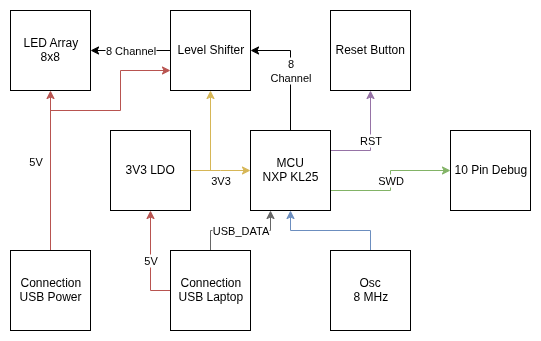

The diagram above was exported from draw.io. Its source (the exported page's mxGraphModel, read from the mxfile embedded in the PNG):
<mxGraphModel dx="958" dy="617" grid="1" gridSize="10" guides="1" tooltips="1" connect="1" arrows="1" fold="1" page="1" pageScale="1" pageWidth="827" pageHeight="1169" math="0" shadow="0">
  <root>
    <mxCell id="0" />
    <mxCell id="1" parent="0" />
    <mxCell id="ptwbemIKJRed-WUVYP-E-5" value="5V" style="edgeStyle=orthogonalEdgeStyle;rounded=0;orthogonalLoop=1;jettySize=auto;html=1;entryX=0;entryY=0.5;entryDx=0;entryDy=0;fillColor=#f8cecc;strokeColor=#b85450;verticalAlign=bottom;textDirection=ltr;spacingLeft=-30;" edge="1" parent="1" source="ptwbemIKJRed-WUVYP-E-1" target="ptwbemIKJRed-WUVYP-E-3">
      <mxGeometry relative="1" as="geometry" />
    </mxCell>
    <mxCell id="ptwbemIKJRed-WUVYP-E-16" style="edgeStyle=orthogonalEdgeStyle;rounded=0;orthogonalLoop=1;jettySize=auto;html=1;exitX=1;exitY=0.5;exitDx=0;exitDy=0;entryX=0.25;entryY=0;entryDx=0;entryDy=0;fillColor=#f8cecc;strokeColor=#b85450;textDirection=ltr;" edge="1" parent="1" source="ptwbemIKJRed-WUVYP-E-1" target="ptwbemIKJRed-WUVYP-E-11">
      <mxGeometry relative="1" as="geometry">
        <Array as="points">
          <mxPoint x="240" y="420" />
          <mxPoint x="310" y="420" />
          <mxPoint x="310" y="380" />
        </Array>
      </mxGeometry>
    </mxCell>
    <mxCell id="ptwbemIKJRed-WUVYP-E-1" value="USB Power Connection" style="whiteSpace=wrap;html=1;aspect=fixed;rotation=-90;textDirection=vertical-lr;" vertex="1" parent="1">
      <mxGeometry x="200" y="560" width="80" height="80" as="geometry" />
    </mxCell>
    <mxCell id="ptwbemIKJRed-WUVYP-E-10" value="USB_DATA" style="edgeStyle=orthogonalEdgeStyle;rounded=0;orthogonalLoop=1;jettySize=auto;html=1;entryX=0;entryY=0.25;entryDx=0;entryDy=0;textDirection=ltr;fillColor=#f5f5f5;strokeColor=#666666;" edge="1" parent="1" source="ptwbemIKJRed-WUVYP-E-2" target="ptwbemIKJRed-WUVYP-E-6">
      <mxGeometry relative="1" as="geometry" />
    </mxCell>
    <mxCell id="ptwbemIKJRed-WUVYP-E-25" value="5V" style="edgeStyle=orthogonalEdgeStyle;rounded=0;orthogonalLoop=1;jettySize=auto;html=1;exitX=0.5;exitY=0;exitDx=0;exitDy=0;entryX=0;entryY=0.5;entryDx=0;entryDy=0;fillColor=#f8cecc;strokeColor=#b85450;" edge="1" parent="1" source="ptwbemIKJRed-WUVYP-E-2" target="ptwbemIKJRed-WUVYP-E-7">
      <mxGeometry relative="1" as="geometry" />
    </mxCell>
    <mxCell id="ptwbemIKJRed-WUVYP-E-2" value="USB Laptop Connection" style="whiteSpace=wrap;html=1;aspect=fixed;rotation=-90;textDirection=vertical-lr;" vertex="1" parent="1">
      <mxGeometry x="360" y="560" width="80" height="80" as="geometry" />
    </mxCell>
    <mxCell id="ptwbemIKJRed-WUVYP-E-3" value="&lt;div&gt;8x8&lt;/div&gt;LED Array" style="whiteSpace=wrap;html=1;aspect=fixed;rotation=-90;textDirection=vertical-lr;" vertex="1" parent="1">
      <mxGeometry x="200" y="320" width="80" height="80" as="geometry" />
    </mxCell>
    <mxCell id="ptwbemIKJRed-WUVYP-E-12" value="8&lt;div&gt;Channel&lt;/div&gt;" style="edgeStyle=orthogonalEdgeStyle;rounded=0;orthogonalLoop=1;jettySize=auto;html=1;exitX=1;exitY=0.5;exitDx=0;exitDy=0;entryX=0.5;entryY=1;entryDx=0;entryDy=0;textDirection=ltr;" edge="1" parent="1" source="ptwbemIKJRed-WUVYP-E-6" target="ptwbemIKJRed-WUVYP-E-11">
      <mxGeometry relative="1" as="geometry" />
    </mxCell>
    <mxCell id="ptwbemIKJRed-WUVYP-E-20" value="SWD" style="edgeStyle=orthogonalEdgeStyle;rounded=0;orthogonalLoop=1;jettySize=auto;html=1;exitX=0.25;exitY=1;exitDx=0;exitDy=0;entryX=0.5;entryY=0;entryDx=0;entryDy=0;textDirection=ltr;fillColor=#d5e8d4;strokeColor=#82b366;" edge="1" parent="1" source="ptwbemIKJRed-WUVYP-E-6" target="ptwbemIKJRed-WUVYP-E-19">
      <mxGeometry relative="1" as="geometry" />
    </mxCell>
    <mxCell id="ptwbemIKJRed-WUVYP-E-22" value="RST" style="edgeStyle=orthogonalEdgeStyle;rounded=0;orthogonalLoop=1;jettySize=auto;html=1;exitX=0.75;exitY=1;exitDx=0;exitDy=0;entryX=0;entryY=0.5;entryDx=0;entryDy=0;textDirection=ltr;fillColor=#e1d5e7;strokeColor=#9673a6;" edge="1" parent="1" source="ptwbemIKJRed-WUVYP-E-6" target="ptwbemIKJRed-WUVYP-E-21">
      <mxGeometry relative="1" as="geometry" />
    </mxCell>
    <mxCell id="ptwbemIKJRed-WUVYP-E-6" value="NXP KL25&lt;div&gt;MCU&lt;/div&gt;" style="whiteSpace=wrap;html=1;aspect=fixed;rotation=-90;textDirection=vertical-lr;" vertex="1" parent="1">
      <mxGeometry x="440" y="440" width="80" height="80" as="geometry" />
    </mxCell>
    <mxCell id="ptwbemIKJRed-WUVYP-E-9" value="3V3" style="edgeStyle=orthogonalEdgeStyle;rounded=0;orthogonalLoop=1;jettySize=auto;html=1;verticalAlign=middle;spacingLeft=0;fillColor=#fff2cc;strokeColor=#d6b656;textDirection=ltr;spacingBottom=-20;" edge="1" parent="1" source="ptwbemIKJRed-WUVYP-E-7" target="ptwbemIKJRed-WUVYP-E-6">
      <mxGeometry relative="1" as="geometry">
        <Array as="points">
          <mxPoint x="410" y="480" />
          <mxPoint x="410" y="480" />
        </Array>
      </mxGeometry>
    </mxCell>
    <mxCell id="ptwbemIKJRed-WUVYP-E-15" style="edgeStyle=orthogonalEdgeStyle;rounded=0;orthogonalLoop=1;jettySize=auto;html=1;exitX=0.5;exitY=1;exitDx=0;exitDy=0;entryX=0;entryY=0.5;entryDx=0;entryDy=0;fillColor=#fff2cc;strokeColor=#d6b656;textDirection=ltr;" edge="1" parent="1" source="ptwbemIKJRed-WUVYP-E-7" target="ptwbemIKJRed-WUVYP-E-11">
      <mxGeometry relative="1" as="geometry">
        <Array as="points">
          <mxPoint x="400" y="480" />
        </Array>
      </mxGeometry>
    </mxCell>
    <mxCell id="ptwbemIKJRed-WUVYP-E-7" value="3V3 LDO" style="whiteSpace=wrap;html=1;aspect=fixed;rotation=-90;textDirection=vertical-lr;" vertex="1" parent="1">
      <mxGeometry x="300" y="440" width="80" height="80" as="geometry" />
    </mxCell>
    <mxCell id="ptwbemIKJRed-WUVYP-E-13" value="8 Channel" style="edgeStyle=orthogonalEdgeStyle;rounded=0;orthogonalLoop=1;jettySize=auto;html=1;exitX=0.5;exitY=0;exitDx=0;exitDy=0;entryX=0.5;entryY=1;entryDx=0;entryDy=0;textDirection=ltr;" edge="1" parent="1" source="ptwbemIKJRed-WUVYP-E-11" target="ptwbemIKJRed-WUVYP-E-3">
      <mxGeometry relative="1" as="geometry" />
    </mxCell>
    <mxCell id="ptwbemIKJRed-WUVYP-E-11" value="Level Shifter" style="whiteSpace=wrap;html=1;aspect=fixed;rotation=-90;textDirection=vertical-lr;" vertex="1" parent="1">
      <mxGeometry x="360" y="320" width="80" height="80" as="geometry" />
    </mxCell>
    <mxCell id="ptwbemIKJRed-WUVYP-E-18" value="" style="edgeStyle=orthogonalEdgeStyle;rounded=0;orthogonalLoop=1;jettySize=auto;html=1;textDirection=ltr;fillColor=#dae8fc;strokeColor=#6c8ebf;" edge="1" parent="1" source="ptwbemIKJRed-WUVYP-E-17" target="ptwbemIKJRed-WUVYP-E-6">
      <mxGeometry relative="1" as="geometry" />
    </mxCell>
    <mxCell id="ptwbemIKJRed-WUVYP-E-17" value="8 MHz&lt;div&gt;Osc&lt;/div&gt;" style="whiteSpace=wrap;html=1;aspect=fixed;rotation=-90;textDirection=vertical-lr;" vertex="1" parent="1">
      <mxGeometry x="520" y="560" width="80" height="80" as="geometry" />
    </mxCell>
    <mxCell id="ptwbemIKJRed-WUVYP-E-19" value="10 Pin Debug" style="whiteSpace=wrap;html=1;aspect=fixed;rotation=-90;textDirection=vertical-lr;" vertex="1" parent="1">
      <mxGeometry x="640" y="440" width="80" height="80" as="geometry" />
    </mxCell>
    <mxCell id="ptwbemIKJRed-WUVYP-E-21" value="Reset Button" style="whiteSpace=wrap;html=1;aspect=fixed;rotation=-90;textDirection=vertical-lr;" vertex="1" parent="1">
      <mxGeometry x="520" y="320" width="80" height="80" as="geometry" />
    </mxCell>
  </root>
</mxGraphModel>